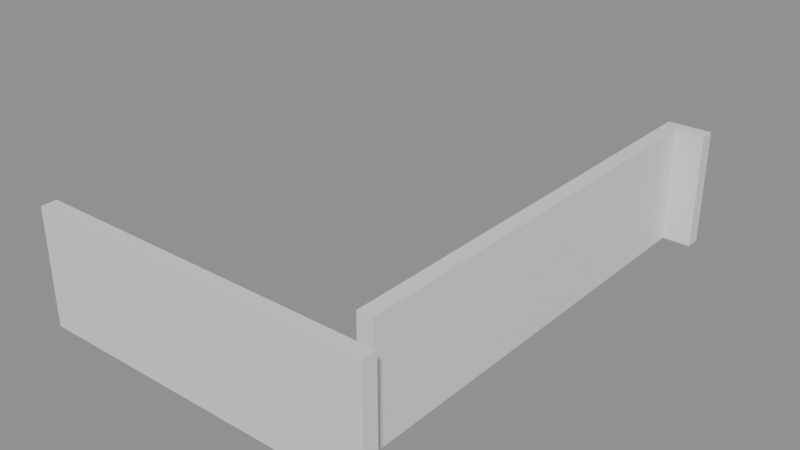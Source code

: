 # Source: building_lego.blend  (saved by Blender 5.0.119; exported with 4.5.12 LTS)
import bpy
from mathutils import Matrix  # noqa: F401  (used for matrix-valued properties, if any)

bpy.ops.wm.read_factory_settings(use_empty=True)
scene = bpy.context.scene
scene.name = 'Scene'

# ---- collections
col_01_paredes_externas = bpy.data.collections.new('01_Paredes_Externas'); scene.collection.children.link(col_01_paredes_externas)

# ---- materials (node trees are filled in below, after node groups)
mat_mat_parede_externa = bpy.data.materials.new('Mat_Parede_Externa')

# ---- material node trees
mat_mat_parede_externa.use_nodes = True; mat_mat_parede_externa.node_tree.nodes.clear()
_N = mat_mat_parede_externa.node_tree.nodes; _L = mat_mat_parede_externa.node_tree.links
n0 = _N.new('ShaderNodeBsdfPrincipled'); n0.name = 'BSDF - Pré-fundamentado'; n0.location = (-200, 100)
n1 = _N.new('ShaderNodeOutputMaterial'); n1.name = 'Saída de material'; n1.location = (200, 100)
_L.new(n0.outputs[0], n1.inputs[0])
n1.is_active_output = True

# ---- meshes
me_bloco_dungeon_wall_4832_351_z44 = bpy.data.meshes.new('Bloco_dungeon_wall_4832_351_z44')
me_bloco_dungeon_wall_4832_351_z44.from_pydata([(-0.5, -0.175, -1.32), (0.5, -0.175, -1.32), (0.5, 0.175, -1.32), (-0.5, 0.175, -1.32), (-0.5, -0.175, 1.32), (0.5, -0.175, 1.32), (0.5, 0.175, 1.32), (-0.5, 0.175, 1.32)], [], [(0, 1, 2, 3), (4, 7, 6, 5), (0, 4, 5, 1), (2, 6, 7, 3), (0, 3, 7, 4), (1, 5, 6, 2)])
me_bloco_dungeon_wall_4832_351_z44.materials.append(mat_mat_parede_externa)
me_bloco_dungeon_wall_4832_351_z44.update()
me_bloco_dungeon_wall_4833_351_z44 = bpy.data.meshes.new('Bloco_dungeon_wall_4833_351_z44')
me_bloco_dungeon_wall_4833_351_z44.from_pydata([(-0.5, -0.175, -1.32), (0.5, -0.175, -1.32), (0.5, 0.175, -1.32), (-0.5, 0.175, -1.32), (-0.5, -0.175, 1.32), (0.5, -0.175, 1.32), (0.5, 0.175, 1.32), (-0.5, 0.175, 1.32)], [], [(0, 1, 2, 3), (4, 7, 6, 5), (0, 4, 5, 1), (2, 6, 7, 3), (0, 3, 7, 4), (1, 5, 6, 2)])
me_bloco_dungeon_wall_4833_351_z44.materials.append(mat_mat_parede_externa)
me_bloco_dungeon_wall_4833_351_z44.update()
me_bloco_dungeon_wall_4834_351_z44 = bpy.data.meshes.new('Bloco_dungeon_wall_4834_351_z44')
me_bloco_dungeon_wall_4834_351_z44.from_pydata([(-0.5, -0.175, -1.32), (0.5, -0.175, -1.32), (0.5, 0.175, -1.32), (-0.5, 0.175, -1.32), (-0.5, -0.175, 1.32), (0.5, -0.175, 1.32), (0.5, 0.175, 1.32), (-0.5, 0.175, 1.32)], [], [(0, 1, 2, 3), (4, 7, 6, 5), (0, 4, 5, 1), (2, 6, 7, 3), (0, 3, 7, 4), (1, 5, 6, 2)])
me_bloco_dungeon_wall_4834_351_z44.materials.append(mat_mat_parede_externa)
me_bloco_dungeon_wall_4834_351_z44.update()
me_bloco_dungeon_wall_4835_351_z44 = bpy.data.meshes.new('Bloco_dungeon_wall_4835_351_z44')
me_bloco_dungeon_wall_4835_351_z44.from_pydata([(-0.5, -0.175, -1.32), (0.5, -0.175, -1.32), (0.5, 0.175, -1.32), (-0.5, 0.175, -1.32), (-0.5, -0.175, 1.32), (0.5, -0.175, 1.32), (0.5, 0.175, 1.32), (-0.5, 0.175, 1.32)], [], [(0, 1, 2, 3), (4, 7, 6, 5), (0, 4, 5, 1), (2, 6, 7, 3), (0, 3, 7, 4), (1, 5, 6, 2)])
me_bloco_dungeon_wall_4835_351_z44.materials.append(mat_mat_parede_externa)
me_bloco_dungeon_wall_4835_351_z44.update()
me_bloco_dungeon_wall_4836_351_z44 = bpy.data.meshes.new('Bloco_dungeon_wall_4836_351_z44')
me_bloco_dungeon_wall_4836_351_z44.from_pydata([(-0.5, -0.175, -1.32), (0.5, -0.175, -1.32), (0.5, 0.175, -1.32), (-0.5, 0.175, -1.32), (-0.5, -0.175, 1.32), (0.5, -0.175, 1.32), (0.5, 0.175, 1.32), (-0.5, 0.175, 1.32)], [], [(0, 1, 2, 3), (4, 7, 6, 5), (0, 4, 5, 1), (2, 6, 7, 3), (0, 3, 7, 4), (1, 5, 6, 2)])
me_bloco_dungeon_wall_4836_351_z44.materials.append(mat_mat_parede_externa)
me_bloco_dungeon_wall_4836_351_z44.update()
me_bloco_dungeon_wall_4837_351_z44 = bpy.data.meshes.new('Bloco_dungeon_wall_4837_351_z44')
me_bloco_dungeon_wall_4837_351_z44.from_pydata([(-0.5, -0.175, -1.32), (0.5, -0.175, -1.32), (0.5, 0.175, -1.32), (-0.5, 0.175, -1.32), (-0.5, -0.175, 1.32), (0.5, -0.175, 1.32), (0.5, 0.175, 1.32), (-0.5, 0.175, 1.32)], [], [(0, 1, 2, 3), (4, 7, 6, 5), (0, 4, 5, 1), (2, 6, 7, 3), (0, 3, 7, 4), (1, 5, 6, 2)])
me_bloco_dungeon_wall_4837_351_z44.materials.append(mat_mat_parede_externa)
me_bloco_dungeon_wall_4837_351_z44.update()
me_bloco_dungeon_wall_4838_351_z44 = bpy.data.meshes.new('Bloco_dungeon_wall_4838_351_z44')
me_bloco_dungeon_wall_4838_351_z44.from_pydata([(-0.5, -0.175, -1.32), (0.5, -0.175, -1.32), (0.5, 0.175, -1.32), (-0.5, 0.175, -1.32), (-0.5, -0.175, 1.32), (0.5, -0.175, 1.32), (0.5, 0.175, 1.32), (-0.5, 0.175, 1.32)], [], [(0, 1, 2, 3), (4, 7, 6, 5), (0, 4, 5, 1), (2, 6, 7, 3), (0, 3, 7, 4), (1, 5, 6, 2)])
me_bloco_dungeon_wall_4838_351_z44.materials.append(mat_mat_parede_externa)
me_bloco_dungeon_wall_4838_351_z44.update()
me_bloco_dungeon_wall_4839_351_z44 = bpy.data.meshes.new('Bloco_dungeon_wall_4839_351_z44')
me_bloco_dungeon_wall_4839_351_z44.from_pydata([(-0.5, -0.175, -1.32), (0.5, -0.175, -1.32), (0.5, 0.175, -1.32), (-0.5, 0.175, -1.32), (-0.5, -0.175, 1.32), (0.5, -0.175, 1.32), (0.5, 0.175, 1.32), (-0.5, 0.175, 1.32)], [], [(0, 1, 2, 3), (4, 7, 6, 5), (0, 4, 5, 1), (2, 6, 7, 3), (0, 3, 7, 4), (1, 5, 6, 2)])
me_bloco_dungeon_wall_4839_351_z44.materials.append(mat_mat_parede_externa)
me_bloco_dungeon_wall_4839_351_z44.update()
me_bloco_dungeon_wall_4839_362_z44 = bpy.data.meshes.new('Bloco_dungeon_wall_4839_362_z44')
me_bloco_dungeon_wall_4839_362_z44.from_pydata([(-0.5, -0.175, -1.32), (0.5, -0.175, -1.32), (0.5, 0.175, -1.32), (-0.5, 0.175, -1.32), (-0.5, -0.175, 1.32), (0.5, -0.175, 1.32), (0.5, 0.175, 1.32), (-0.5, 0.175, 1.32)], [], [(0, 1, 2, 3), (4, 7, 6, 5), (0, 4, 5, 1), (2, 6, 7, 3), (0, 3, 7, 4), (1, 5, 6, 2)])
me_bloco_dungeon_wall_4839_362_z44.materials.append(mat_mat_parede_externa)
me_bloco_dungeon_wall_4839_362_z44.update()
me_bloco_dungeon_wall_4839_352_z44 = bpy.data.meshes.new('Bloco_dungeon_wall_4839_352_z44')
me_bloco_dungeon_wall_4839_352_z44.from_pydata([(-0.175, -0.5, -1.32), (0.175, -0.5, -1.32), (0.175, 0.5, -1.32), (-0.175, 0.5, -1.32), (-0.175, -0.5, 1.32), (0.175, -0.5, 1.32), (0.175, 0.5, 1.32), (-0.175, 0.5, 1.32)], [], [(0, 1, 2, 3), (4, 7, 6, 5), (0, 4, 5, 1), (2, 6, 7, 3), (0, 3, 7, 4), (1, 5, 6, 2)])
me_bloco_dungeon_wall_4839_352_z44.materials.append(mat_mat_parede_externa)
me_bloco_dungeon_wall_4839_352_z44.update()
me_bloco_dungeon_wall_4839_353_z44 = bpy.data.meshes.new('Bloco_dungeon_wall_4839_353_z44')
me_bloco_dungeon_wall_4839_353_z44.from_pydata([(-0.175, -0.5, -1.32), (0.175, -0.5, -1.32), (0.175, 0.5, -1.32), (-0.175, 0.5, -1.32), (-0.175, -0.5, 1.32), (0.175, -0.5, 1.32), (0.175, 0.5, 1.32), (-0.175, 0.5, 1.32)], [], [(0, 1, 2, 3), (4, 7, 6, 5), (0, 4, 5, 1), (2, 6, 7, 3), (0, 3, 7, 4), (1, 5, 6, 2)])
me_bloco_dungeon_wall_4839_353_z44.materials.append(mat_mat_parede_externa)
me_bloco_dungeon_wall_4839_353_z44.update()
me_bloco_dungeon_wall_4839_354_z44 = bpy.data.meshes.new('Bloco_dungeon_wall_4839_354_z44')
me_bloco_dungeon_wall_4839_354_z44.from_pydata([(-0.175, -0.5, -1.32), (0.175, -0.5, -1.32), (0.175, 0.5, -1.32), (-0.175, 0.5, -1.32), (-0.175, -0.5, 1.32), (0.175, -0.5, 1.32), (0.175, 0.5, 1.32), (-0.175, 0.5, 1.32)], [], [(0, 1, 2, 3), (4, 7, 6, 5), (0, 4, 5, 1), (2, 6, 7, 3), (0, 3, 7, 4), (1, 5, 6, 2)])
me_bloco_dungeon_wall_4839_354_z44.materials.append(mat_mat_parede_externa)
me_bloco_dungeon_wall_4839_354_z44.update()
me_bloco_dungeon_wall_4839_355_z44 = bpy.data.meshes.new('Bloco_dungeon_wall_4839_355_z44')
me_bloco_dungeon_wall_4839_355_z44.from_pydata([(-0.175, -0.5, -1.32), (0.175, -0.5, -1.32), (0.175, 0.5, -1.32), (-0.175, 0.5, -1.32), (-0.175, -0.5, 1.32), (0.175, -0.5, 1.32), (0.175, 0.5, 1.32), (-0.175, 0.5, 1.32)], [], [(0, 1, 2, 3), (4, 7, 6, 5), (0, 4, 5, 1), (2, 6, 7, 3), (0, 3, 7, 4), (1, 5, 6, 2)])
me_bloco_dungeon_wall_4839_355_z44.materials.append(mat_mat_parede_externa)
me_bloco_dungeon_wall_4839_355_z44.update()
me_bloco_dungeon_wall_4839_356_z44 = bpy.data.meshes.new('Bloco_dungeon_wall_4839_356_z44')
me_bloco_dungeon_wall_4839_356_z44.from_pydata([(-0.175, -0.5, -1.32), (0.175, -0.5, -1.32), (0.175, 0.5, -1.32), (-0.175, 0.5, -1.32), (-0.175, -0.5, 1.32), (0.175, -0.5, 1.32), (0.175, 0.5, 1.32), (-0.175, 0.5, 1.32)], [], [(0, 1, 2, 3), (4, 7, 6, 5), (0, 4, 5, 1), (2, 6, 7, 3), (0, 3, 7, 4), (1, 5, 6, 2)])
me_bloco_dungeon_wall_4839_356_z44.materials.append(mat_mat_parede_externa)
me_bloco_dungeon_wall_4839_356_z44.update()
me_bloco_dungeon_wall_4839_357_z44 = bpy.data.meshes.new('Bloco_dungeon_wall_4839_357_z44')
me_bloco_dungeon_wall_4839_357_z44.from_pydata([(-0.175, -0.5, -1.32), (0.175, -0.5, -1.32), (0.175, 0.5, -1.32), (-0.175, 0.5, -1.32), (-0.175, -0.5, 1.32), (0.175, -0.5, 1.32), (0.175, 0.5, 1.32), (-0.175, 0.5, 1.32)], [], [(0, 1, 2, 3), (4, 7, 6, 5), (0, 4, 5, 1), (2, 6, 7, 3), (0, 3, 7, 4), (1, 5, 6, 2)])
me_bloco_dungeon_wall_4839_357_z44.materials.append(mat_mat_parede_externa)
me_bloco_dungeon_wall_4839_357_z44.update()
me_bloco_dungeon_wall_4839_358_z44 = bpy.data.meshes.new('Bloco_dungeon_wall_4839_358_z44')
me_bloco_dungeon_wall_4839_358_z44.from_pydata([(-0.175, -0.5, -1.32), (0.175, -0.5, -1.32), (0.175, 0.5, -1.32), (-0.175, 0.5, -1.32), (-0.175, -0.5, 1.32), (0.175, -0.5, 1.32), (0.175, 0.5, 1.32), (-0.175, 0.5, 1.32)], [], [(0, 1, 2, 3), (4, 7, 6, 5), (0, 4, 5, 1), (2, 6, 7, 3), (0, 3, 7, 4), (1, 5, 6, 2)])
me_bloco_dungeon_wall_4839_358_z44.materials.append(mat_mat_parede_externa)
me_bloco_dungeon_wall_4839_358_z44.update()
me_bloco_dungeon_wall_4839_359_z44 = bpy.data.meshes.new('Bloco_dungeon_wall_4839_359_z44')
me_bloco_dungeon_wall_4839_359_z44.from_pydata([(-0.175, -0.5, -1.32), (0.175, -0.5, -1.32), (0.175, 0.5, -1.32), (-0.175, 0.5, -1.32), (-0.175, -0.5, 1.32), (0.175, -0.5, 1.32), (0.175, 0.5, 1.32), (-0.175, 0.5, 1.32)], [], [(0, 1, 2, 3), (4, 7, 6, 5), (0, 4, 5, 1), (2, 6, 7, 3), (0, 3, 7, 4), (1, 5, 6, 2)])
me_bloco_dungeon_wall_4839_359_z44.materials.append(mat_mat_parede_externa)
me_bloco_dungeon_wall_4839_359_z44.update()
me_bloco_dungeon_wall_4839_360_z44 = bpy.data.meshes.new('Bloco_dungeon_wall_4839_360_z44')
me_bloco_dungeon_wall_4839_360_z44.from_pydata([(-0.175, -0.5, -1.32), (0.175, -0.5, -1.32), (0.175, 0.5, -1.32), (-0.175, 0.5, -1.32), (-0.175, -0.5, 1.32), (0.175, -0.5, 1.32), (0.175, 0.5, 1.32), (-0.175, 0.5, 1.32)], [], [(0, 1, 2, 3), (4, 7, 6, 5), (0, 4, 5, 1), (2, 6, 7, 3), (0, 3, 7, 4), (1, 5, 6, 2)])
me_bloco_dungeon_wall_4839_360_z44.materials.append(mat_mat_parede_externa)
me_bloco_dungeon_wall_4839_360_z44.update()
me_bloco_dungeon_wall_4839_361_z44 = bpy.data.meshes.new('Bloco_dungeon_wall_4839_361_z44')
me_bloco_dungeon_wall_4839_361_z44.from_pydata([(-0.175, -0.5, -1.32), (0.175, -0.5, -1.32), (0.175, 0.5, -1.32), (-0.175, 0.5, -1.32), (-0.175, -0.5, 1.32), (0.175, -0.5, 1.32), (0.175, 0.5, 1.32), (-0.175, 0.5, 1.32)], [], [(0, 1, 2, 3), (4, 7, 6, 5), (0, 4, 5, 1), (2, 6, 7, 3), (0, 3, 7, 4), (1, 5, 6, 2)])
me_bloco_dungeon_wall_4839_361_z44.materials.append(mat_mat_parede_externa)
me_bloco_dungeon_wall_4839_361_z44.update()

# ---- objects
ob_parede_externa_norte_y351_x4832_4839 = bpy.data.objects.new('Parede_Externa_Norte_Y351_X4832_4839', None)
ob_bloco_dungeon_wall_4832_351_z44 = bpy.data.objects.new('Bloco_dungeon_wall_4832_351_z44', me_bloco_dungeon_wall_4832_351_z44)
ob_bloco_dungeon_wall_4833_351_z44 = bpy.data.objects.new('Bloco_dungeon_wall_4833_351_z44', me_bloco_dungeon_wall_4833_351_z44)
ob_bloco_dungeon_wall_4834_351_z44 = bpy.data.objects.new('Bloco_dungeon_wall_4834_351_z44', me_bloco_dungeon_wall_4834_351_z44)
ob_bloco_dungeon_wall_4835_351_z44 = bpy.data.objects.new('Bloco_dungeon_wall_4835_351_z44', me_bloco_dungeon_wall_4835_351_z44)
ob_bloco_dungeon_wall_4836_351_z44 = bpy.data.objects.new('Bloco_dungeon_wall_4836_351_z44', me_bloco_dungeon_wall_4836_351_z44)
ob_bloco_dungeon_wall_4837_351_z44 = bpy.data.objects.new('Bloco_dungeon_wall_4837_351_z44', me_bloco_dungeon_wall_4837_351_z44)
ob_bloco_dungeon_wall_4838_351_z44 = bpy.data.objects.new('Bloco_dungeon_wall_4838_351_z44', me_bloco_dungeon_wall_4838_351_z44)
ob_bloco_dungeon_wall_4839_351_z44 = bpy.data.objects.new('Bloco_dungeon_wall_4839_351_z44', me_bloco_dungeon_wall_4839_351_z44)
ob_parede_externa_sul_y362_x4839_4839 = bpy.data.objects.new('Parede_Externa_Sul_Y362_X4839_4839', None)
ob_bloco_dungeon_wall_4839_362_z44 = bpy.data.objects.new('Bloco_dungeon_wall_4839_362_z44', me_bloco_dungeon_wall_4839_362_z44)
ob_parede_externa_leste_x4839_y352_361 = bpy.data.objects.new('Parede_Externa_Leste_X4839_Y352_361', None)
ob_bloco_dungeon_wall_4839_352_z44 = bpy.data.objects.new('Bloco_dungeon_wall_4839_352_z44', me_bloco_dungeon_wall_4839_352_z44)
ob_bloco_dungeon_wall_4839_353_z44 = bpy.data.objects.new('Bloco_dungeon_wall_4839_353_z44', me_bloco_dungeon_wall_4839_353_z44)
ob_bloco_dungeon_wall_4839_354_z44 = bpy.data.objects.new('Bloco_dungeon_wall_4839_354_z44', me_bloco_dungeon_wall_4839_354_z44)
ob_bloco_dungeon_wall_4839_355_z44 = bpy.data.objects.new('Bloco_dungeon_wall_4839_355_z44', me_bloco_dungeon_wall_4839_355_z44)
ob_bloco_dungeon_wall_4839_356_z44 = bpy.data.objects.new('Bloco_dungeon_wall_4839_356_z44', me_bloco_dungeon_wall_4839_356_z44)
ob_bloco_dungeon_wall_4839_357_z44 = bpy.data.objects.new('Bloco_dungeon_wall_4839_357_z44', me_bloco_dungeon_wall_4839_357_z44)
ob_bloco_dungeon_wall_4839_358_z44 = bpy.data.objects.new('Bloco_dungeon_wall_4839_358_z44', me_bloco_dungeon_wall_4839_358_z44)
ob_bloco_dungeon_wall_4839_359_z44 = bpy.data.objects.new('Bloco_dungeon_wall_4839_359_z44', me_bloco_dungeon_wall_4839_359_z44)
ob_bloco_dungeon_wall_4839_360_z44 = bpy.data.objects.new('Bloco_dungeon_wall_4839_360_z44', me_bloco_dungeon_wall_4839_360_z44)
ob_bloco_dungeon_wall_4839_361_z44 = bpy.data.objects.new('Bloco_dungeon_wall_4839_361_z44', me_bloco_dungeon_wall_4839_361_z44)

# ---- transforms, parenting, visibility, modifiers, constraints
ob_parede_externa_norte_y351_x4832_4839.location = (0.0, -5.5, 0.0)
ob_parede_externa_norte_y351_x4832_4839.empty_display_type = 'CUBE'
ob_bloco_dungeon_wall_4832_351_z44.parent = ob_parede_externa_norte_y351_x4832_4839
ob_bloco_dungeon_wall_4832_351_z44.matrix_parent_inverse = Matrix(((1.0, -0.0, 0.0, -0.0), (-0.0, 1.0, -0.0, 5.5), (0.0, -0.0, 1.0, -0.0), (-0.0, 0.0, -0.0, 1.0)))
ob_bloco_dungeon_wall_4832_351_z44.location = (-3.5, -5.825, 1.32)
ob_bloco_dungeon_wall_4833_351_z44.parent = ob_parede_externa_norte_y351_x4832_4839
ob_bloco_dungeon_wall_4833_351_z44.matrix_parent_inverse = Matrix(((1.0, -0.0, 0.0, -0.0), (-0.0, 1.0, -0.0, 5.5), (0.0, -0.0, 1.0, -0.0), (-0.0, 0.0, -0.0, 1.0)))
ob_bloco_dungeon_wall_4833_351_z44.location = (-2.5, -5.825, 1.32)
ob_bloco_dungeon_wall_4834_351_z44.parent = ob_parede_externa_norte_y351_x4832_4839
ob_bloco_dungeon_wall_4834_351_z44.matrix_parent_inverse = Matrix(((1.0, -0.0, 0.0, -0.0), (-0.0, 1.0, -0.0, 5.5), (0.0, -0.0, 1.0, -0.0), (-0.0, 0.0, -0.0, 1.0)))
ob_bloco_dungeon_wall_4834_351_z44.location = (-1.5, -5.825, 1.32)
ob_bloco_dungeon_wall_4835_351_z44.parent = ob_parede_externa_norte_y351_x4832_4839
ob_bloco_dungeon_wall_4835_351_z44.matrix_parent_inverse = Matrix(((1.0, -0.0, 0.0, -0.0), (-0.0, 1.0, -0.0, 5.5), (0.0, -0.0, 1.0, -0.0), (-0.0, 0.0, -0.0, 1.0)))
ob_bloco_dungeon_wall_4835_351_z44.location = (-0.5, -5.825, 1.32)
ob_bloco_dungeon_wall_4836_351_z44.parent = ob_parede_externa_norte_y351_x4832_4839
ob_bloco_dungeon_wall_4836_351_z44.matrix_parent_inverse = Matrix(((1.0, -0.0, 0.0, -0.0), (-0.0, 1.0, -0.0, 5.5), (0.0, -0.0, 1.0, -0.0), (-0.0, 0.0, -0.0, 1.0)))
ob_bloco_dungeon_wall_4836_351_z44.location = (0.5, -5.825, 1.32)
ob_bloco_dungeon_wall_4837_351_z44.parent = ob_parede_externa_norte_y351_x4832_4839
ob_bloco_dungeon_wall_4837_351_z44.matrix_parent_inverse = Matrix(((1.0, -0.0, 0.0, -0.0), (-0.0, 1.0, -0.0, 5.5), (0.0, -0.0, 1.0, -0.0), (-0.0, 0.0, -0.0, 1.0)))
ob_bloco_dungeon_wall_4837_351_z44.location = (1.5, -5.825, 1.32)
ob_bloco_dungeon_wall_4838_351_z44.parent = ob_parede_externa_norte_y351_x4832_4839
ob_bloco_dungeon_wall_4838_351_z44.matrix_parent_inverse = Matrix(((1.0, -0.0, 0.0, -0.0), (-0.0, 1.0, -0.0, 5.5), (0.0, -0.0, 1.0, -0.0), (-0.0, 0.0, -0.0, 1.0)))
ob_bloco_dungeon_wall_4838_351_z44.location = (2.5, -5.825, 1.32)
ob_bloco_dungeon_wall_4839_351_z44.parent = ob_parede_externa_norte_y351_x4832_4839
ob_bloco_dungeon_wall_4839_351_z44.matrix_parent_inverse = Matrix(((1.0, -0.0, 0.0, -0.0), (-0.0, 1.0, -0.0, 5.5), (0.0, -0.0, 1.0, -0.0), (-0.0, 0.0, -0.0, 1.0)))
ob_bloco_dungeon_wall_4839_351_z44.location = (3.5, -5.825, 1.32)
ob_parede_externa_sul_y362_x4839_4839.location = (3.5, 5.5, 0.0)
ob_parede_externa_sul_y362_x4839_4839.empty_display_type = 'CUBE'
ob_bloco_dungeon_wall_4839_362_z44.parent = ob_parede_externa_sul_y362_x4839_4839
ob_bloco_dungeon_wall_4839_362_z44.matrix_parent_inverse = Matrix(((1.0, -0.0, 0.0, -3.5), (-0.0, 1.0, -0.0, -5.5), (0.0, -0.0, 1.0, -0.0), (-0.0, 0.0, -0.0, 1.0)))
ob_bloco_dungeon_wall_4839_362_z44.location = (3.5, 5.175, 1.32)
ob_parede_externa_leste_x4839_y352_361.location = (3.5, 0.0, 0.0)
ob_parede_externa_leste_x4839_y352_361.empty_display_type = 'CUBE'
ob_bloco_dungeon_wall_4839_352_z44.parent = ob_parede_externa_leste_x4839_y352_361
ob_bloco_dungeon_wall_4839_352_z44.matrix_parent_inverse = Matrix(((1.0, -0.0, 0.0, -3.5), (-0.0, 1.0, -0.0, 0.0), (0.0, -0.0, 1.0, -0.0), (-0.0, 0.0, -0.0, 1.0)))
ob_bloco_dungeon_wall_4839_352_z44.location = (3.175, -4.5, 1.32)
ob_bloco_dungeon_wall_4839_353_z44.parent = ob_parede_externa_leste_x4839_y352_361
ob_bloco_dungeon_wall_4839_353_z44.matrix_parent_inverse = Matrix(((1.0, -0.0, 0.0, -3.5), (-0.0, 1.0, -0.0, 0.0), (0.0, -0.0, 1.0, -0.0), (-0.0, 0.0, -0.0, 1.0)))
ob_bloco_dungeon_wall_4839_353_z44.location = (3.175, -3.5, 1.32)
ob_bloco_dungeon_wall_4839_354_z44.parent = ob_parede_externa_leste_x4839_y352_361
ob_bloco_dungeon_wall_4839_354_z44.matrix_parent_inverse = Matrix(((1.0, -0.0, 0.0, -3.5), (-0.0, 1.0, -0.0, 0.0), (0.0, -0.0, 1.0, -0.0), (-0.0, 0.0, -0.0, 1.0)))
ob_bloco_dungeon_wall_4839_354_z44.location = (3.175, -2.5, 1.32)
ob_bloco_dungeon_wall_4839_355_z44.parent = ob_parede_externa_leste_x4839_y352_361
ob_bloco_dungeon_wall_4839_355_z44.matrix_parent_inverse = Matrix(((1.0, -0.0, 0.0, -3.5), (-0.0, 1.0, -0.0, 0.0), (0.0, -0.0, 1.0, -0.0), (-0.0, 0.0, -0.0, 1.0)))
ob_bloco_dungeon_wall_4839_355_z44.location = (3.175, -1.5, 1.32)
ob_bloco_dungeon_wall_4839_356_z44.parent = ob_parede_externa_leste_x4839_y352_361
ob_bloco_dungeon_wall_4839_356_z44.matrix_parent_inverse = Matrix(((1.0, -0.0, 0.0, -3.5), (-0.0, 1.0, -0.0, 0.0), (0.0, -0.0, 1.0, -0.0), (-0.0, 0.0, -0.0, 1.0)))
ob_bloco_dungeon_wall_4839_356_z44.location = (3.175, -0.5, 1.32)
ob_bloco_dungeon_wall_4839_357_z44.parent = ob_parede_externa_leste_x4839_y352_361
ob_bloco_dungeon_wall_4839_357_z44.matrix_parent_inverse = Matrix(((1.0, -0.0, 0.0, -3.5), (-0.0, 1.0, -0.0, 0.0), (0.0, -0.0, 1.0, -0.0), (-0.0, 0.0, -0.0, 1.0)))
ob_bloco_dungeon_wall_4839_357_z44.location = (3.175, 0.5, 1.32)
ob_bloco_dungeon_wall_4839_358_z44.parent = ob_parede_externa_leste_x4839_y352_361
ob_bloco_dungeon_wall_4839_358_z44.matrix_parent_inverse = Matrix(((1.0, -0.0, 0.0, -3.5), (-0.0, 1.0, -0.0, 0.0), (0.0, -0.0, 1.0, -0.0), (-0.0, 0.0, -0.0, 1.0)))
ob_bloco_dungeon_wall_4839_358_z44.location = (3.175, 1.5, 1.32)
ob_bloco_dungeon_wall_4839_359_z44.parent = ob_parede_externa_leste_x4839_y352_361
ob_bloco_dungeon_wall_4839_359_z44.matrix_parent_inverse = Matrix(((1.0, -0.0, 0.0, -3.5), (-0.0, 1.0, -0.0, 0.0), (0.0, -0.0, 1.0, -0.0), (-0.0, 0.0, -0.0, 1.0)))
ob_bloco_dungeon_wall_4839_359_z44.location = (3.175, 2.5, 1.32)
ob_bloco_dungeon_wall_4839_360_z44.parent = ob_parede_externa_leste_x4839_y352_361
ob_bloco_dungeon_wall_4839_360_z44.matrix_parent_inverse = Matrix(((1.0, -0.0, 0.0, -3.5), (-0.0, 1.0, -0.0, 0.0), (0.0, -0.0, 1.0, -0.0), (-0.0, 0.0, -0.0, 1.0)))
ob_bloco_dungeon_wall_4839_360_z44.location = (3.175, 3.5, 1.32)
ob_bloco_dungeon_wall_4839_361_z44.parent = ob_parede_externa_leste_x4839_y352_361
ob_bloco_dungeon_wall_4839_361_z44.matrix_parent_inverse = Matrix(((1.0, -0.0, 0.0, -3.5), (-0.0, 1.0, -0.0, 0.0), (0.0, -0.0, 1.0, -0.0), (-0.0, 0.0, -0.0, 1.0)))
ob_bloco_dungeon_wall_4839_361_z44.location = (3.175, 4.5, 1.32)

# ---- collection membership
col_01_paredes_externas.objects.link(ob_parede_externa_norte_y351_x4832_4839)
col_01_paredes_externas.objects.link(ob_bloco_dungeon_wall_4832_351_z44)
col_01_paredes_externas.objects.link(ob_bloco_dungeon_wall_4833_351_z44)
col_01_paredes_externas.objects.link(ob_bloco_dungeon_wall_4834_351_z44)
col_01_paredes_externas.objects.link(ob_bloco_dungeon_wall_4835_351_z44)
col_01_paredes_externas.objects.link(ob_bloco_dungeon_wall_4836_351_z44)
col_01_paredes_externas.objects.link(ob_bloco_dungeon_wall_4837_351_z44)
col_01_paredes_externas.objects.link(ob_bloco_dungeon_wall_4838_351_z44)
col_01_paredes_externas.objects.link(ob_bloco_dungeon_wall_4839_351_z44)
col_01_paredes_externas.objects.link(ob_parede_externa_sul_y362_x4839_4839)
col_01_paredes_externas.objects.link(ob_bloco_dungeon_wall_4839_362_z44)
col_01_paredes_externas.objects.link(ob_parede_externa_leste_x4839_y352_361)
col_01_paredes_externas.objects.link(ob_bloco_dungeon_wall_4839_352_z44)
col_01_paredes_externas.objects.link(ob_bloco_dungeon_wall_4839_353_z44)
col_01_paredes_externas.objects.link(ob_bloco_dungeon_wall_4839_354_z44)
col_01_paredes_externas.objects.link(ob_bloco_dungeon_wall_4839_355_z44)
col_01_paredes_externas.objects.link(ob_bloco_dungeon_wall_4839_356_z44)
col_01_paredes_externas.objects.link(ob_bloco_dungeon_wall_4839_357_z44)
col_01_paredes_externas.objects.link(ob_bloco_dungeon_wall_4839_358_z44)
col_01_paredes_externas.objects.link(ob_bloco_dungeon_wall_4839_359_z44)
col_01_paredes_externas.objects.link(ob_bloco_dungeon_wall_4839_360_z44)
col_01_paredes_externas.objects.link(ob_bloco_dungeon_wall_4839_361_z44)

# ---- scene / render settings (as saved in the file)
scene.frame_start = 1; scene.frame_end = 250; scene.frame_set(1)
scene.render.engine = 'BLENDER_EEVEE_NEXT'
scene.render.bake_bias = 0.0
scene.render.bake_samples = 0
scene.cycles.sampling_pattern = 'TABULATED_SOBOL'
scene.eevee.use_volume_custom_range = False
bpy.context.view_layer.update()

# ---- added for rendering (the .blend has no active camera and no usable light): camera, sun + grey world if the file has none
cam_auto = bpy.data.cameras.new('AutoCamera')
cam_auto.lens = 50.0
cam_auto.sensor_width = 36.0
cam_auto.clip_end = 1000.0
ob_auto_camera = bpy.data.objects.new('AutoCamera', cam_auto)
scene.collection.objects.link(ob_auto_camera)
ob_auto_camera.location = (13.0778, -16.0184, 11.7823)
ob_auto_camera.rotation_euler = (1.09748, -7.21219e-08, 0.694738)
scene.camera = ob_auto_camera
light_auto_sun = bpy.data.lights.new('AutoSun', 'SUN')
light_auto_sun.energy = 3.0
light_auto_sun.angle = 0.0523599
ob_auto_sun = bpy.data.objects.new('AutoSun', light_auto_sun)
scene.collection.objects.link(ob_auto_sun)
ob_auto_sun.rotation_euler = (0.872665, 0.174533, 0.523599)
if scene.world is None:
    world_auto = bpy.data.worlds.new('AutoWorld')
    world_auto.color = (0.3, 0.3, 0.3)
    scene.world = world_auto
bpy.context.view_layer.update()
